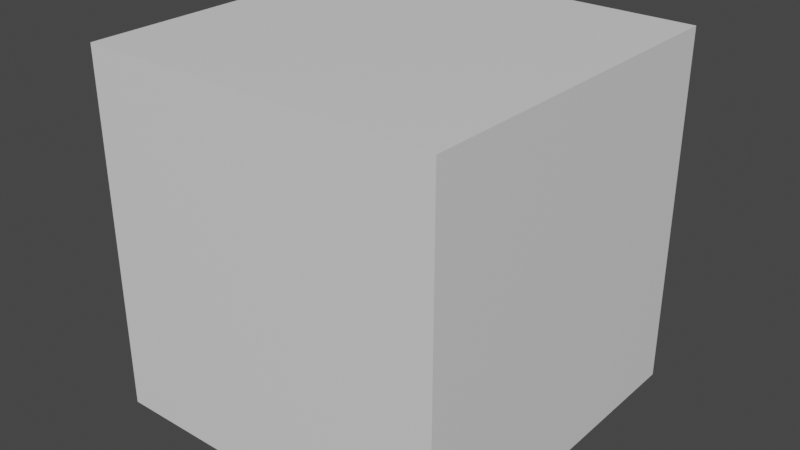 # Source: Quadro.blend  (saved by Blender 2.82.7; exported with 4.5.12 LTS)
import bpy
from mathutils import Matrix  # noqa: F401  (used for matrix-valued properties, if any)

bpy.ops.wm.read_factory_settings(use_empty=True)
scene = bpy.context.scene
scene.name = 'Scene'

# ---- collections
col_referencia = bpy.data.collections.new('Referencia'); scene.collection.children.link(col_referencia)
col_objetos = bpy.data.collections.new('Objetos'); scene.collection.children.link(col_objetos)
col_quadro = bpy.data.collections.new('Quadro'); col_objetos.children.link(col_quadro)

# ---- materials (node trees are filled in below, after node groups)
mat_boxreference_007 = bpy.data.materials.new('BoxReference.007')
mat_boxreference_007.use_transparent_shadow = False
mat_boxreference_007.diffuse_color = (0.8, 0.8, 0.8, 0.0)

# ---- material node trees
mat_boxreference_007.use_nodes = True; mat_boxreference_007.node_tree.nodes.clear()
_N = mat_boxreference_007.node_tree.nodes; _L = mat_boxreference_007.node_tree.links
n0 = _N.new('ShaderNodeOutputMaterial'); n0.name = 'Material Output'; n0.location = (300, 300)
n1 = _N.new('ShaderNodeBsdfPrincipled'); n1.name = 'Principled BSDF'; n1.location = (10, 300)
n1.distribution = 'GGX'
n1.subsurface_method = 'BURLEY'
n1.inputs[3].default_value = 1.45
n1.inputs[27].default_value = (0.0, 0.0, 0.0, 1.0)
n1.inputs[28].default_value = 1.0
_L.new(n1.outputs[0], n0.inputs[0])
n0.is_active_output = True

# ---- world
world_world = bpy.data.worlds.new('World'); scene.world = world_world
world_world.use_nodes = True; world_world.node_tree.nodes.clear()
_N = world_world.node_tree.nodes; _L = world_world.node_tree.links
n0 = _N.new('ShaderNodeOutputWorld'); n0.name = 'World Output'; n0.location = (300, 300)
n1 = _N.new('ShaderNodeBackground'); n1.name = 'Background'; n1.location = (10, 300)
n1.inputs[0].default_value = (0.05088, 0.05088, 0.05088, 1.0)
_L.new(n1.outputs[0], n0.inputs[0])
n0.is_active_output = True
world_world.color = (0.05088, 0.05088, 0.05088)
world_world.use_sun_shadow = False
world_world.sun_shadow_jitter_overblur = 0.0

# ---- meshes
me_cube_018 = bpy.data.meshes.new('Cube.018')
me_cube_018.from_pydata([(-5.0, -5.0, 0.4221), (-5.0, -5.0, 10.42), (-5.0, 5.0, 0.4221), (-5.0, 5.0, 10.42), (5.0, -5.0, 0.4221), (5.0, -5.0, 10.42), (5.0, 5.0, 0.4221), (5.0, 5.0, 10.42)], [], [(0, 1, 3, 2), (2, 3, 7, 6), (6, 7, 5, 4), (4, 5, 1, 0), (2, 6, 4, 0), (7, 3, 1, 5)])
_uv = me_cube_018.uv_layers.new(name='UVMap')
_uv.uv.foreach_set('vector', [0.375, 0.0, 0.625, 0.0, 0.625, 0.25, 0.375, 0.25, 0.375, 0.25, 0.625, 0.25, 0.625, 0.5, 0.375, 0.5, 0.375, 0.5, 0.625, 0.5, 0.625, 0.75, 0.375, 0.75, 0.375, 0.75, 0.625, 0.75, 0.625, 1.0, 0.375, 1.0, 0.125, 0.5, 0.375, 0.5, 0.375, 0.75, 0.125, 0.75, 0.625, 0.5, 0.875, 0.5, 0.875, 0.75, 0.625, 0.75])
me_cube_018.materials.append(mat_boxreference_007)
me_cube_018.use_remesh_fix_poles = True
me_cube_018.use_remesh_preserve_attributes = False
me_cube_018.use_mirror_vertex_groups = False
me_cube_018.update()
me_cube_019 = bpy.data.meshes.new('Cube.019')
me_cube_019.from_pydata([(-0.9207, -0.2684, -0.8692), (-0.9207, -0.2684, 0.8692), (0.9207, -0.2684, 0.8692), (0.9207, -0.2684, -0.8692), (-0.9304, -1.0, -0.8665), (-0.9153, -1.0, -0.8789), (-0.9207, -0.9903, -0.8692), (-0.926, -1.0, -0.8752), (-0.9221, -0.9984, -0.8711), (-0.918, -0.9972, -0.872), (-0.9236, -0.9972, -0.8678), (-0.9207, -0.9903, 0.8692), (-0.9153, -1.0, 0.8789), (-0.9304, -1.0, 0.8665), (-0.918, -0.9972, 0.872), (-0.9221, -0.9984, 0.8711), (-0.926, -1.0, 0.8752), (-0.9236, -0.9972, 0.8678), (-0.9903, 0.9903, -1.0), (-1.0, 0.9903, -0.9903), (-0.9903, 1.0, -0.9903), (-0.9972, 0.9903, -0.9972), (-0.9959, 0.9959, -0.9959), (-0.9972, 0.9972, -0.9903), (-0.9903, 0.9972, -0.9972), (-0.9903, 0.9903, 1.0), (-0.9903, 1.0, 0.9903), (-1.0, 0.9903, 0.9903), (-0.9903, 0.9972, 0.9972), (-0.9959, 0.9959, 0.9959), (-0.9972, 0.9972, 0.9903), (-0.9972, 0.9903, 0.9972), (0.9207, -0.9903, -0.8692), (0.9153, -1.0, -0.8789), (0.9304, -1.0, -0.8665), (0.918, -0.9972, -0.872), (0.9221, -0.9984, -0.8711), (0.926, -1.0, -0.8752), (0.9236, -0.9972, -0.8678), (0.9304, -1.0, 0.8665), (0.9153, -1.0, 0.8789), (0.9207, -0.9903, 0.8692), (0.926, -1.0, 0.8752), (0.9221, -0.9984, 0.8711), (0.918, -0.9972, 0.872), (0.9236, -0.9972, 0.8678), (0.9903, 0.9903, -1.0), (0.9903, 1.0, -0.9903), (1.0, 0.9903, -0.9903), (0.9903, 0.9972, -0.9972), (0.9959, 0.9959, -0.9959), (0.9972, 0.9972, -0.9903), (0.9972, 0.9903, -0.9972), (0.9903, 0.9903, 1.0), (1.0, 0.9903, 0.9903), (0.9903, 1.0, 0.9903), (0.9972, 0.9903, 0.9972), (0.9959, 0.9959, 0.9959), (0.9972, 0.9972, 0.9903), (0.9903, 0.9972, 0.9972), (-0.9903, -0.9903, -1.0), (-0.9828, -1.0, -0.9903), (-0.9903, -1.0, -0.9654), (-1.0, -0.9903, -0.9903), (-0.9866, -0.9972, -0.9972), (-0.9944, -0.9972, -0.9919), (-0.988, -1.0, -0.9832), (-0.9972, -0.9972, -0.9778), (-0.9972, -0.9903, -0.9972), (-0.9903, -1.0, 0.9654), (-0.9828, -1.0, 0.9903), (-0.9903, -0.9903, 1.0), (-1.0, -0.9903, 0.9903), (-0.988, -1.0, 0.9832), (-0.9944, -0.9972, 0.9919), (-0.9866, -0.9972, 0.9972), (-0.9972, -0.9903, 0.9972), (-0.9972, -0.9972, 0.9778), (0.9903, -0.9903, 1.0), (0.9828, -1.0, 0.9903), (0.9903, -1.0, 0.9654), (1.0, -0.9903, 0.9903), (0.9866, -0.9972, 0.9972), (0.9944, -0.9972, 0.9919), (0.988, -1.0, 0.9832), (0.9972, -0.9972, 0.9778), (0.9972, -0.9903, 0.9972), (0.9903, -0.9903, -1.0), (1.0, -0.9903, -0.9903), (0.9903, -1.0, -0.9654), (0.9828, -1.0, -0.9903), (0.9972, -0.9903, -0.9972), (0.9944, -0.9972, -0.9919), (0.9972, -0.9972, -0.9778), (0.988, -1.0, -0.9832), (0.9866, -0.9972, -0.9972)], [], [(20, 26, 55, 47), (53, 25, 71, 78), (33, 5, 61, 90), (63, 72, 27, 19), (32, 41, 2, 3), (6, 32, 3, 0), (48, 54, 81, 88), (41, 11, 1, 2), (18, 46, 87, 60), (3, 2, 1, 0), (4, 13, 69, 62), (12, 40, 79, 70), (39, 34, 89, 80), (4, 7, 8, 10), (5, 9, 8, 7), (6, 10, 8, 9), (11, 14, 15, 17), (12, 16, 15, 14), (13, 17, 15, 16), (18, 21, 22, 24), (19, 23, 22, 21), (20, 24, 22, 23), (25, 28, 29, 31), (26, 30, 29, 28), (27, 31, 29, 30), (32, 35, 36, 38), (33, 37, 36, 35), (34, 38, 36, 37), (39, 42, 43, 45), (40, 44, 43, 42), (41, 45, 43, 44), (46, 49, 50, 52), (47, 51, 50, 49), (48, 52, 50, 51), (53, 56, 57, 59), (54, 58, 57, 56), (55, 59, 57, 58), (60, 64, 65, 68), (61, 66, 65, 64), (62, 67, 65, 66), (63, 68, 65, 67), (69, 73, 74, 77), (70, 75, 74, 73), (71, 76, 74, 75), (72, 77, 74, 76), (78, 82, 83, 86), (79, 84, 83, 82), (80, 85, 83, 84), (81, 86, 83, 85), (87, 91, 92, 95), (88, 93, 92, 91), (89, 94, 92, 93), (90, 95, 92, 94), (18, 60, 68, 21), (21, 68, 63, 19), (62, 69, 77, 67), (67, 77, 72, 63), (71, 25, 31, 76), (76, 31, 27, 72), (26, 20, 23, 30), (30, 23, 19, 27), (46, 18, 24, 49), (49, 24, 20, 47), (25, 53, 59, 28), (28, 59, 55, 26), (54, 48, 51, 58), (58, 51, 47, 55), (87, 46, 52, 91), (91, 52, 48, 88), (53, 78, 86, 56), (56, 86, 81, 54), (80, 89, 93, 85), (85, 93, 88, 81), (60, 87, 95, 64), (64, 95, 90, 61), (78, 71, 75, 82), (82, 75, 70, 79), (6, 11, 17, 10), (10, 17, 13, 4), (41, 32, 38, 45), (45, 38, 34, 39), (5, 33, 35, 9), (9, 35, 32, 6), (40, 12, 14, 44), (44, 14, 11, 41), (61, 5, 7, 66), (66, 7, 4, 62), (12, 70, 73, 16), (16, 73, 69, 13), (79, 40, 42, 84), (84, 42, 39, 80), (33, 90, 94, 37), (37, 94, 89, 34), (11, 6, 0, 1)])
_uv = me_cube_019.uv_layers.new(name='UVMap')
_uv.uv.foreach_set('vector', [0.3762, 0.2512, 0.6238, 0.2512, 0.6238, 0.4988, 0.3762, 0.4988, 0.6262, 0.5012, 0.8738, 0.5012, 0.8738, 0.7488, 0.6262, 0.7488, 0.3842, 0.7606, 0.3842, 0.9894, 0.3757, 0.9979, 0.3757, 0.7521, 0.3762, 0.001209, 0.6238, 0.001209, 0.6238, 0.2488, 0.3762, 0.2488, 0.3849, 0.7599, 0.6151, 0.7599, 0.6151, 0.7599, 0.3849, 0.7599, 0.3849, 0.9901, 0.3849, 0.7599, 0.3849, 0.7599, 0.3849, 0.9901, 0.3762, 0.5012, 0.6238, 0.5012, 0.6238, 0.7488, 0.3762, 0.7488, 0.6151, 0.7599, 0.6151, 0.9901, 0.6151, 0.9901, 0.6151, 0.7599, 0.1262, 0.5012, 0.3738, 0.5012, 0.3738, 0.7488, 0.1262, 0.7488, 0.3849, 0.7599, 0.6151, 0.7599, 0.6151, 0.9901, 0.3849, 0.9901, 0.3861, 0.9913, 0.6139, 0.9913, 0.6215, 0.9988, 0.3785, 0.9988, 0.6158, 0.9894, 0.6158, 0.7606, 0.6243, 0.7521, 0.6243, 0.9979, 0.6139, 0.7587, 0.3861, 0.7587, 0.3785, 0.7512, 0.6215, 0.7512, 0.3861, 0.9913, 0.3844, 0.9906, 0.3849, 0.9901, 0.3851, 0.9901, 0.3842, 0.9894, 0.3849, 0.9898, 0.3849, 0.9901, 0.3844, 0.9906, 0.3849, 0.9901, 0.3851, 0.9901, 0.3849, 0.9901, 0.3849, 0.9901, 0.6151, 0.9901, 0.6151, 0.9898, 0.6151, 0.9901, 0.6151, 0.9901, 0.6158, 0.9894, 0.6156, 0.9906, 0.6151, 0.9901, 0.6151, 0.9898, 0.6139, 0.9913, 0.6149, 0.9901, 0.6151, 0.9901, 0.6156, 0.9906, 0.1262, 0.5012, 0.125, 0.5012, 0.125, 0.5005, 0.1262, 0.5, 0.3762, 0.2488, 0.3762, 0.25, 0.3755, 0.25, 0.375, 0.2488, 0.3762, 0.2512, 0.375, 0.2512, 0.375, 0.2505, 0.3762, 0.25, 0.8738, 0.5012, 0.8738, 0.5, 0.8745, 0.5, 0.875, 0.5012, 0.6238, 0.2512, 0.6238, 0.25, 0.6245, 0.25, 0.625, 0.2512, 0.6238, 0.2488, 0.625, 0.2488, 0.625, 0.2495, 0.6238, 0.25, 0.3849, 0.7599, 0.3849, 0.7602, 0.3849, 0.7599, 0.3849, 0.7599, 0.3842, 0.7606, 0.3844, 0.7594, 0.3849, 0.7599, 0.3849, 0.7602, 0.3861, 0.7587, 0.3851, 0.7599, 0.3849, 0.7599, 0.3844, 0.7594, 0.6139, 0.7587, 0.6156, 0.7594, 0.6151, 0.7599, 0.6149, 0.7599, 0.6158, 0.7606, 0.6151, 0.7602, 0.6151, 0.7599, 0.6156, 0.7594, 0.6151, 0.7599, 0.6149, 0.7599, 0.6151, 0.7599, 0.6151, 0.7599, 0.3738, 0.5012, 0.3738, 0.5, 0.375, 0.5002, 0.375, 0.5012, 0.3762, 0.4988, 0.3762, 0.5, 0.375, 0.5002, 0.375, 0.4988, 0.3762, 0.5012, 0.375, 0.5012, 0.375, 0.5002, 0.3762, 0.5, 0.6262, 0.5012, 0.625, 0.5012, 0.6248, 0.5, 0.6262, 0.5, 0.6238, 0.5012, 0.6238, 0.5, 0.6248, 0.5, 0.625, 0.5012, 0.6238, 0.4988, 0.625, 0.4988, 0.6248, 0.5, 0.6238, 0.5, 0.1262, 0.7488, 0.1267, 0.75, 0.1257, 0.75, 0.125, 0.7488, 0.3757, 0.9979, 0.3763, 0.9987, 0.3756, 0.9994, 0.375, 0.9983, 0.3785, 0.9988, 0.3778, 1.0, 0.376, 1.0, 0.3763, 0.9987, 0.3762, 0.001209, 0.375, 0.001209, 0.375, 0.000352, 0.3778, 0.0, 0.6215, 0.9988, 0.6237, 0.9987, 0.6244, 0.9994, 0.6222, 1.0, 0.6243, 0.9979, 0.625, 0.9983, 0.625, 0.9993, 0.6237, 0.9987, 0.8738, 0.7488, 0.875, 0.7488, 0.875, 0.7496, 0.8733, 0.75, 0.6238, 0.001209, 0.6222, 0.0, 0.624, 0.0, 0.625, 0.001209, 0.6262, 0.7488, 0.6267, 0.75, 0.6248, 0.7501, 0.625, 0.7488, 0.6243, 0.7521, 0.6237, 0.7513, 0.6248, 0.7501, 0.625, 0.7517, 0.6215, 0.7512, 0.6222, 0.75, 0.6248, 0.7501, 0.6237, 0.7513, 0.6238, 0.7488, 0.625, 0.7488, 0.6248, 0.7501, 0.6222, 0.75, 0.3738, 0.7488, 0.375, 0.7488, 0.3754, 0.7502, 0.3733, 0.75, 0.3762, 0.7488, 0.3778, 0.75, 0.3754, 0.7502, 0.375, 0.7488, 0.3785, 0.7512, 0.3763, 0.7513, 0.3754, 0.7502, 0.3778, 0.75, 0.3757, 0.7521, 0.375, 0.7517, 0.3754, 0.7502, 0.3763, 0.7513, 0.1262, 0.5012, 0.1262, 0.7488, 0.125, 0.7488, 0.125, 0.5012, 0.375, 0.2488, 0.375, 0.001209, 0.3762, 0.001209, 0.3762, 0.2488, 0.3785, 0.9988, 0.6215, 0.9988, 0.6222, 1.0, 0.3778, 1.0, 0.3778, 0.0, 0.6222, 0.0, 0.6238, 0.001209, 0.3762, 0.001209, 0.8738, 0.7488, 0.8738, 0.5012, 0.875, 0.5012, 0.875, 0.7488, 0.625, 0.001209, 0.625, 0.2488, 0.6238, 0.2488, 0.6238, 0.001209, 0.6238, 0.2512, 0.3762, 0.2512, 0.3762, 0.25, 0.6238, 0.25, 0.6238, 0.25, 0.3762, 0.25, 0.3762, 0.2488, 0.6238, 0.2488, 0.3738, 0.5012, 0.1262, 0.5012, 0.1262, 0.5, 0.3738, 0.5, 0.375, 0.4988, 0.375, 0.2512, 0.3762, 0.2512, 0.3762, 0.4988, 0.8738, 0.5012, 0.6262, 0.5012, 0.6262, 0.5, 0.8738, 0.5, 0.625, 0.2512, 0.625, 0.4988, 0.6238, 0.4988, 0.6238, 0.2512, 0.6238, 0.5012, 0.3762, 0.5012, 0.3762, 0.5, 0.6238, 0.5, 0.6238, 0.5, 0.3762, 0.5, 0.3762, 0.4988, 0.6238, 0.4988, 0.3738, 0.7488, 0.3738, 0.5012, 0.375, 0.5012, 0.375, 0.7488, 0.375, 0.7488, 0.375, 0.5012, 0.3762, 0.5012, 0.3762, 0.7488, 0.6262, 0.5012, 0.6262, 0.7488, 0.625, 0.7488, 0.625, 0.5012, 0.625, 0.5012, 0.625, 0.7488, 0.6238, 0.7488, 0.6238, 0.5012, 0.6215, 0.7512, 0.3785, 0.7512, 0.3778, 0.75, 0.6222, 0.75, 0.6222, 0.75, 0.3778, 0.75, 0.3762, 0.7488, 0.6238, 0.7488, 0.1262, 0.7488, 0.3738, 0.7488, 0.3733, 0.75, 0.1267, 0.75, 0.375, 0.9983, 0.375, 0.7517, 0.3757, 0.7521, 0.3757, 0.9979, 0.6262, 0.7488, 0.8738, 0.7488, 0.8733, 0.75, 0.6267, 0.75, 0.625, 0.7517, 0.625, 0.9983, 0.6243, 0.9979, 0.6243, 0.7521, 0.3849, 0.9901, 0.6151, 0.9901, 0.6149, 0.9901, 0.3851, 0.9901, 0.3851, 0.9901, 0.6149, 0.9901, 0.6139, 0.9913, 0.3861, 0.9913, 0.6151, 0.7599, 0.3849, 0.7599, 0.3851, 0.7599, 0.6149, 0.7599, 0.6149, 0.7599, 0.3851, 0.7599, 0.3861, 0.7587, 0.6139, 0.7587, 0.3842, 0.9894, 0.3842, 0.7606, 0.3849, 0.7602, 0.3849, 0.9898, 0.3849, 0.9898, 0.3849, 0.7602, 0.3849, 0.7599, 0.3849, 0.9901, 0.6158, 0.7606, 0.6158, 0.9894, 0.6151, 0.9898, 0.6151, 0.7602, 0.6151, 0.7602, 0.6151, 0.9898, 0.6151, 0.9901, 0.6151, 0.7599, 0.3757, 0.9979, 0.3842, 0.9894, 0.3844, 0.9906, 0.3763, 0.9987, 0.3763, 0.9987, 0.3844, 0.9906, 0.3861, 0.9913, 0.3785, 0.9988, 0.6158, 0.9894, 0.6243, 0.9979, 0.6237, 0.9987, 0.6156, 0.9906, 0.6156, 0.9906, 0.6237, 0.9987, 0.6215, 0.9988, 0.6139, 0.9913, 0.6243, 0.7521, 0.6158, 0.7606, 0.6156, 0.7594, 0.6237, 0.7513, 0.6237, 0.7513, 0.6156, 0.7594, 0.6139, 0.7587, 0.6215, 0.7512, 0.3842, 0.7606, 0.3757, 0.7521, 0.3763, 0.7513, 0.3844, 0.7594, 0.3844, 0.7594, 0.3763, 0.7513, 0.3785, 0.7512, 0.3861, 0.7587, 0.6151, 0.9901, 0.3849, 0.9901, 0.3849, 0.9901, 0.6151, 0.9901])
me_cube_019.use_remesh_fix_poles = True
me_cube_019.use_remesh_preserve_attributes = False
me_cube_019.use_mirror_vertex_groups = False
me_cube_019.update()

# ---- objects
ob_1x1x1_008 = bpy.data.objects.new('1x1x1.008', me_cube_018)
ob_quadro = bpy.data.objects.new('Quadro', me_cube_019)

# ---- transforms, parenting, visibility, modifiers, constraints
ob_1x1x1_008.location = (0.0, 0.0, -0.3879)
ob_1x1x1_008.hide_select = True
ob_1x1x1_008.show_wire = True
ob_1x1x1_008.lineart.crease_threshold = 0.0
ob_quadro.location = (0.0, 0.0, 5.857)
ob_quadro.scale = (3.0, -0.08861, 1.657)
ob_quadro.lineart.crease_threshold = 0.0

# ---- collection membership
col_referencia.objects.link(ob_1x1x1_008)
col_quadro.objects.link(ob_quadro)

# ---- scene / render settings (as saved in the file)
scene.frame_start = 1; scene.frame_end = 250; scene.frame_set(0)
scene.render.engine = 'BLENDER_EEVEE_NEXT'
scene.cycles.use_denoising = False
scene.cycles.samples = 128
scene.cycles.sampling_pattern = 'TABULATED_SOBOL'
scene.cycles.use_adaptive_sampling = False
scene.cycles.use_light_tree = False
scene.view_settings.view_transform = 'Filmic'
bpy.context.view_layer.update()

# ---- added for rendering (the .blend has no active camera and no usable light): camera, sun
cam_auto = bpy.data.cameras.new('AutoCamera')
cam_auto.lens = 50.0
cam_auto.sensor_width = 36.0
cam_auto.clip_end = 1000.0
ob_auto_camera = bpy.data.objects.new('AutoCamera', cam_auto)
scene.collection.objects.link(ob_auto_camera)
ob_auto_camera.location = (16.0254, -19.2304, 17.8546)
ob_auto_camera.rotation_euler = (1.09748, -7.21219e-08, 0.694738)
scene.camera = ob_auto_camera
light_auto_sun = bpy.data.lights.new('AutoSun', 'SUN')
light_auto_sun.energy = 3.0
light_auto_sun.angle = 0.0523599
ob_auto_sun = bpy.data.objects.new('AutoSun', light_auto_sun)
scene.collection.objects.link(ob_auto_sun)
ob_auto_sun.rotation_euler = (0.872665, 0.174533, 0.523599)
bpy.context.view_layer.update()

